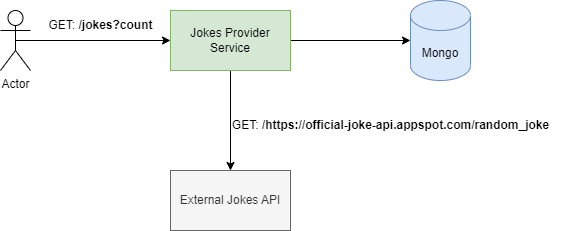

The diagram above was exported from draw.io. Its source (the exported page's mxGraphModel, read from the mxfile embedded in the PNG):
<mxGraphModel dx="1050" dy="629" grid="1" gridSize="10" guides="1" tooltips="1" connect="1" arrows="1" fold="1" page="1" pageScale="1" pageWidth="850" pageHeight="1100" math="0" shadow="0">
  <root>
    <mxCell id="0" />
    <mxCell id="1" parent="0" />
    <mxCell id="S87SYD90_tDRIImBankd-11" style="edgeStyle=orthogonalEdgeStyle;rounded=0;orthogonalLoop=1;jettySize=auto;html=1;" edge="1" parent="1" source="S87SYD90_tDRIImBankd-1" target="S87SYD90_tDRIImBankd-3">
      <mxGeometry relative="1" as="geometry" />
    </mxCell>
    <mxCell id="S87SYD90_tDRIImBankd-12" style="edgeStyle=orthogonalEdgeStyle;rounded=0;orthogonalLoop=1;jettySize=auto;html=1;exitX=1;exitY=0.5;exitDx=0;exitDy=0;" edge="1" parent="1" source="S87SYD90_tDRIImBankd-1" target="S87SYD90_tDRIImBankd-5">
      <mxGeometry relative="1" as="geometry" />
    </mxCell>
    <mxCell id="S87SYD90_tDRIImBankd-1" value="Jokes Provider Service" style="rounded=0;whiteSpace=wrap;html=1;fillColor=#d5e8d4;strokeColor=#82b366;" vertex="1" parent="1">
      <mxGeometry x="260" y="200" width="120" height="60" as="geometry" />
    </mxCell>
    <mxCell id="S87SYD90_tDRIImBankd-3" value="External Jokes API" style="rounded=0;whiteSpace=wrap;html=1;fillColor=#f5f5f5;strokeColor=#666666;fontColor=#333333;" vertex="1" parent="1">
      <mxGeometry x="260" y="360" width="120" height="60" as="geometry" />
    </mxCell>
    <mxCell id="S87SYD90_tDRIImBankd-6" style="edgeStyle=orthogonalEdgeStyle;rounded=0;orthogonalLoop=1;jettySize=auto;html=1;exitX=0.5;exitY=0.5;exitDx=0;exitDy=0;exitPerimeter=0;entryX=0;entryY=0.5;entryDx=0;entryDy=0;" edge="1" parent="1" source="S87SYD90_tDRIImBankd-4" target="S87SYD90_tDRIImBankd-1">
      <mxGeometry relative="1" as="geometry" />
    </mxCell>
    <mxCell id="S87SYD90_tDRIImBankd-4" value="Actor" style="shape=umlActor;verticalLabelPosition=bottom;verticalAlign=top;html=1;outlineConnect=0;" vertex="1" parent="1">
      <mxGeometry x="90" y="200" width="30" height="60" as="geometry" />
    </mxCell>
    <mxCell id="S87SYD90_tDRIImBankd-5" value="Mongo" style="shape=cylinder3;whiteSpace=wrap;html=1;boundedLbl=1;backgroundOutline=1;size=15;fillColor=#dae8fc;strokeColor=#6c8ebf;" vertex="1" parent="1">
      <mxGeometry x="500" y="190" width="60" height="80" as="geometry" />
    </mxCell>
    <mxCell id="S87SYD90_tDRIImBankd-9" value="GET: &lt;b&gt;/jokes?count&lt;/b&gt;" style="text;html=1;align=center;verticalAlign=middle;resizable=0;points=[];autosize=1;strokeColor=none;fillColor=none;" vertex="1" parent="1">
      <mxGeometry x="125" y="200" width="130" height="30" as="geometry" />
    </mxCell>
    <mxCell id="S87SYD90_tDRIImBankd-10" value="GET: &lt;b&gt;/https://official-joke-api.appspot.com/random_joke&lt;/b&gt;" style="text;html=1;align=center;verticalAlign=middle;resizable=0;points=[];autosize=1;strokeColor=none;fillColor=none;" vertex="1" parent="1">
      <mxGeometry x="310" y="300" width="340" height="30" as="geometry" />
    </mxCell>
  </root>
</mxGraphModel>